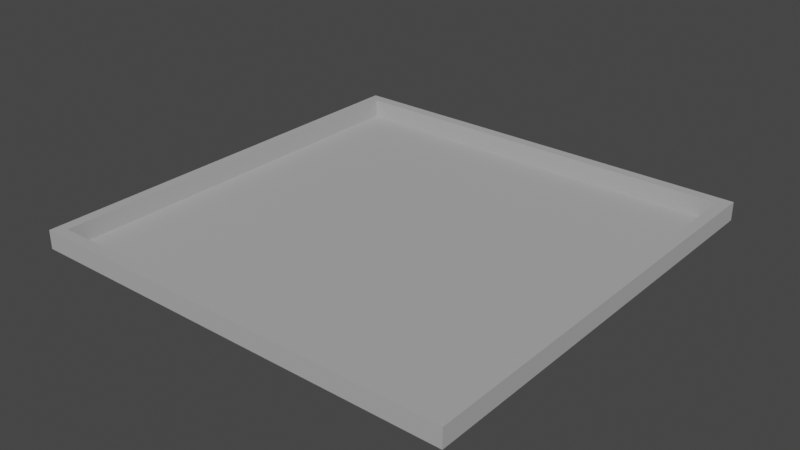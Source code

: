# Source: lightworks.blend  (saved by Blender 3.4.6; exported with 4.5.12 LTS)
import bpy
from mathutils import Matrix  # noqa: F401  (used for matrix-valued properties, if any)

bpy.ops.wm.read_factory_settings(use_empty=True)
scene = bpy.context.scene
scene.name = 'Scene'

# ---- collections
col_collection = bpy.data.collections.new('Collection'); scene.collection.children.link(col_collection)

# ---- materials (node trees are filled in below, after node groups)
mat_ground = bpy.data.materials.new('ground')
mat_ground.use_transparent_shadow = False

# ---- material node trees
mat_ground.use_nodes = True; mat_ground.node_tree.nodes.clear()
_N = mat_ground.node_tree.nodes; _L = mat_ground.node_tree.links
n0 = _N.new('ShaderNodeBsdfPrincipled'); n0.name = 'Principled BSDF'; n0.location = (10, 300)
n0.distribution = 'GGX'
n0.subsurface_method = 'RANDOM_WALK_SKIN'
n0.inputs[0].default_value = (0.4292, 0.4292, 0.4292, 1.0)
n0.inputs[2].default_value = 0.8472
n0.inputs[3].default_value = 1.45
n0.inputs[27].default_value = (0.0, 0.0, 0.0, 1.0)
n0.inputs[28].default_value = 1.0
n1 = _N.new('ShaderNodeOutputMaterial'); n1.name = 'Material Output'; n1.location = (300, 300)
_L.new(n0.outputs[0], n1.inputs[0])
n1.is_active_output = True

# ---- world
world_world = bpy.data.worlds.new('World'); scene.world = world_world
world_world.use_nodes = True; world_world.node_tree.nodes.clear()
_N = world_world.node_tree.nodes; _L = world_world.node_tree.links
n0 = _N.new('ShaderNodeOutputWorld'); n0.name = 'World Output'; n0.location = (300, 300)
n1 = _N.new('ShaderNodeBackground'); n1.name = 'Background'; n1.location = (10, 300)
n1.inputs[0].default_value = (0.05088, 0.05088, 0.05088, 1.0)
_L.new(n1.outputs[0], n0.inputs[0])
n0.is_active_output = True
world_world.color = (0.05088, 0.05088, 0.05088)
world_world.use_sun_shadow = False
world_world.sun_shadow_jitter_overblur = 0.0

# ---- meshes
me_plane = bpy.data.meshes.new('Plane')
me_plane.from_pydata([(-10.0, -10.0, 0.0), (10.0, -10.0, 0.0), (-10.0, 10.0, 0.0), (10.0, 10.0, 0.0), (-9.487, 9.487, 0.0), (-9.487, -9.487, 0.0), (9.487, -9.487, 0.0), (9.487, 9.487, 0.0), (-9.487, 9.487, 0.857), (-9.487, -9.487, 0.857), (9.487, -9.487, 0.857), (9.487, 9.487, 0.857), (-10.0, 10.0, 0.857), (-10.0, -10.0, 0.857), (10.0, -10.0, 0.857), (10.0, 10.0, 0.857)], [], [(5, 6, 7, 4), (6, 5, 9, 10), (4, 7, 11, 8), (0, 1, 14, 13), (3, 2, 12, 15), (9, 8, 12, 13), (10, 9, 13, 14), (11, 10, 14, 15), (8, 11, 15, 12), (1, 3, 15, 14), (2, 0, 13, 12), (7, 6, 10, 11), (5, 4, 8, 9)])
_uv = me_plane.uv_layers.new(name='UVMap')
_uv.uv.foreach_set('vector', [0.02563, 0.02563, 0.9744, 0.02563, 0.9744, 0.9744, 0.02563, 0.9744, 0.9744, 0.02563, 0.02563, 0.02563, 0.02563, 0.02563, 0.9744, 0.02563, 0.02563, 0.9744, 0.9744, 0.9744, 0.9744, 0.9744, 0.02563, 0.9744, 0.0, 0.0, 0.0, 0.0, 0.0, 0.0, 0.0, 0.0, 0.0, 0.0, 0.0, 0.0, 0.0, 0.0, 0.0, 0.0, 0.02563, 0.02563, 0.02563, 0.9744, 0.0, 1.0, 0.0, 0.0, 0.9744, 0.02563, 0.02563, 0.02563, 0.0, 0.0, 1.0, 0.0, 0.9744, 0.9744, 0.9744, 0.02563, 1.0, 0.0, 1.0, 1.0, 0.02563, 0.9744, 0.9744, 0.9744, 1.0, 1.0, 0.0, 1.0, 0.0, 0.0, 0.0, 0.0, 0.0, 0.0, 0.0, 0.0, 0.0, 0.0, 0.0, 0.0, 0.0, 0.0, 0.0, 0.0, 0.9744, 0.9744, 0.9744, 0.02563, 0.9744, 0.02563, 0.9744, 0.9744, 0.02563, 0.02563, 0.02563, 0.9744, 0.02563, 0.9744, 0.02563, 0.02563])
me_plane.materials.append(mat_ground)
me_plane.update()

# ---- objects
ob_plane = bpy.data.objects.new('Plane', me_plane)

# ---- transforms, parenting, visibility, modifiers, constraints
ob_plane.location = (0.0, 0.0, 0.0)

# ---- collection membership
col_collection.objects.link(ob_plane)

# ---- scene / render settings (as saved in the file)
scene.frame_start = 1; scene.frame_end = 250; scene.frame_set(1)
scene.render.engine = 'BLENDER_EEVEE_NEXT'
scene.cycles.sampling_pattern = 'TABULATED_SOBOL'
scene.cycles.use_light_tree = False
scene.view_settings.view_transform = 'Filmic'
bpy.context.view_layer.update()

# ---- added for rendering (the .blend has no active camera and no usable light): camera, sun
cam_auto = bpy.data.cameras.new('AutoCamera')
cam_auto.lens = 50.0
cam_auto.sensor_width = 36.0
cam_auto.clip_end = 1000.0
ob_auto_camera = bpy.data.objects.new('AutoCamera', cam_auto)
scene.collection.objects.link(ob_auto_camera)
ob_auto_camera.location = (26.1813, -31.4176, 21.3736)
ob_auto_camera.rotation_euler = (1.09748, -7.21219e-08, 0.694738)
scene.camera = ob_auto_camera
light_auto_sun = bpy.data.lights.new('AutoSun', 'SUN')
light_auto_sun.energy = 3.0
light_auto_sun.angle = 0.0523599
ob_auto_sun = bpy.data.objects.new('AutoSun', light_auto_sun)
scene.collection.objects.link(ob_auto_sun)
ob_auto_sun.rotation_euler = (0.872665, 0.174533, 0.523599)
bpy.context.view_layer.update()
